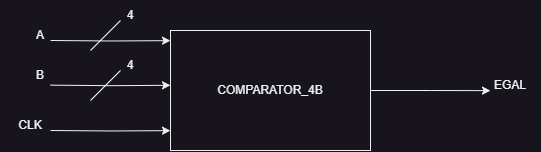

The diagram above was exported from draw.io. Its source (the exported page's mxGraphModel, read from the mxfile embedded in the PNG):
<mxGraphModel dx="989" dy="524" grid="1" gridSize="10" guides="1" tooltips="1" connect="1" arrows="1" fold="1" page="1" pageScale="1" pageWidth="850" pageHeight="1100" math="0" shadow="0">
  <root>
    <mxCell id="0" />
    <mxCell id="1" parent="0" />
    <mxCell id="CNZR31Ug258Ug_fZEUgJ-11" style="edgeStyle=orthogonalEdgeStyle;rounded=0;orthogonalLoop=1;jettySize=auto;html=1;exitX=1;exitY=0.5;exitDx=0;exitDy=0;" edge="1" parent="1" source="CNZR31Ug258Ug_fZEUgJ-10">
      <mxGeometry relative="1" as="geometry">
        <mxPoint x="599.9999999999998" y="540.1379310344828" as="targetPoint" />
      </mxGeometry>
    </mxCell>
    <mxCell id="CNZR31Ug258Ug_fZEUgJ-10" value="" style="rounded=0;whiteSpace=wrap;html=1;" vertex="1" parent="1">
      <mxGeometry x="280" y="480" width="200" height="120" as="geometry" />
    </mxCell>
    <mxCell id="CNZR31Ug258Ug_fZEUgJ-12" value="EGAL" style="text;html=1;strokeColor=none;fillColor=none;align=center;verticalAlign=middle;whiteSpace=wrap;rounded=0;" vertex="1" parent="1">
      <mxGeometry x="590" y="520" width="60" height="30" as="geometry" />
    </mxCell>
    <mxCell id="CNZR31Ug258Ug_fZEUgJ-15" style="edgeStyle=orthogonalEdgeStyle;rounded=0;orthogonalLoop=1;jettySize=auto;html=1;exitX=1;exitY=0.5;exitDx=0;exitDy=0;" edge="1" parent="1">
      <mxGeometry relative="1" as="geometry">
        <mxPoint x="279.9999999999998" y="490.1379310344828" as="targetPoint" />
        <mxPoint x="160" y="490" as="sourcePoint" />
      </mxGeometry>
    </mxCell>
    <mxCell id="CNZR31Ug258Ug_fZEUgJ-16" style="edgeStyle=orthogonalEdgeStyle;rounded=0;orthogonalLoop=1;jettySize=auto;html=1;exitX=1;exitY=0.5;exitDx=0;exitDy=0;" edge="1" parent="1">
      <mxGeometry relative="1" as="geometry">
        <mxPoint x="279.9999999999998" y="534.7979310344828" as="targetPoint" />
        <mxPoint x="160" y="534.66" as="sourcePoint" />
      </mxGeometry>
    </mxCell>
    <mxCell id="CNZR31Ug258Ug_fZEUgJ-17" style="edgeStyle=orthogonalEdgeStyle;rounded=0;orthogonalLoop=1;jettySize=auto;html=1;exitX=1;exitY=0.5;exitDx=0;exitDy=0;" edge="1" parent="1">
      <mxGeometry relative="1" as="geometry">
        <mxPoint x="279.9999999999998" y="580.1379310344828" as="targetPoint" />
        <mxPoint x="160" y="580" as="sourcePoint" />
      </mxGeometry>
    </mxCell>
    <mxCell id="CNZR31Ug258Ug_fZEUgJ-18" value="" style="endArrow=none;html=1;rounded=0;" edge="1" parent="1">
      <mxGeometry width="50" height="50" relative="1" as="geometry">
        <mxPoint x="200" y="500" as="sourcePoint" />
        <mxPoint x="230" y="470" as="targetPoint" />
      </mxGeometry>
    </mxCell>
    <mxCell id="CNZR31Ug258Ug_fZEUgJ-21" value="" style="endArrow=none;html=1;rounded=0;" edge="1" parent="1">
      <mxGeometry width="50" height="50" relative="1" as="geometry">
        <mxPoint x="200" y="550" as="sourcePoint" />
        <mxPoint x="230" y="520" as="targetPoint" />
      </mxGeometry>
    </mxCell>
    <mxCell id="CNZR31Ug258Ug_fZEUgJ-23" value="4" style="text;html=1;strokeColor=none;fillColor=none;align=center;verticalAlign=middle;whiteSpace=wrap;rounded=0;" vertex="1" parent="1">
      <mxGeometry x="210" y="450" width="60" height="30" as="geometry" />
    </mxCell>
    <mxCell id="CNZR31Ug258Ug_fZEUgJ-24" value="4" style="text;html=1;strokeColor=none;fillColor=none;align=center;verticalAlign=middle;whiteSpace=wrap;rounded=0;" vertex="1" parent="1">
      <mxGeometry x="210" y="500" width="60" height="30" as="geometry" />
    </mxCell>
    <mxCell id="CNZR31Ug258Ug_fZEUgJ-25" value="CLK" style="text;html=1;strokeColor=none;fillColor=none;align=center;verticalAlign=middle;whiteSpace=wrap;rounded=0;" vertex="1" parent="1">
      <mxGeometry x="110" y="560" width="60" height="30" as="geometry" />
    </mxCell>
    <mxCell id="CNZR31Ug258Ug_fZEUgJ-26" value="A" style="text;html=1;strokeColor=none;fillColor=none;align=center;verticalAlign=middle;whiteSpace=wrap;rounded=0;" vertex="1" parent="1">
      <mxGeometry x="120" y="470" width="60" height="30" as="geometry" />
    </mxCell>
    <mxCell id="CNZR31Ug258Ug_fZEUgJ-27" value="B" style="text;html=1;strokeColor=none;fillColor=none;align=center;verticalAlign=middle;whiteSpace=wrap;rounded=0;" vertex="1" parent="1">
      <mxGeometry x="120" y="510" width="60" height="30" as="geometry" />
    </mxCell>
    <mxCell id="CNZR31Ug258Ug_fZEUgJ-28" value="COMPARATOR_4B" style="text;html=1;strokeColor=none;fillColor=none;align=center;verticalAlign=middle;whiteSpace=wrap;rounded=0;" vertex="1" parent="1">
      <mxGeometry x="320" y="515" width="120" height="50" as="geometry" />
    </mxCell>
  </root>
</mxGraphModel>